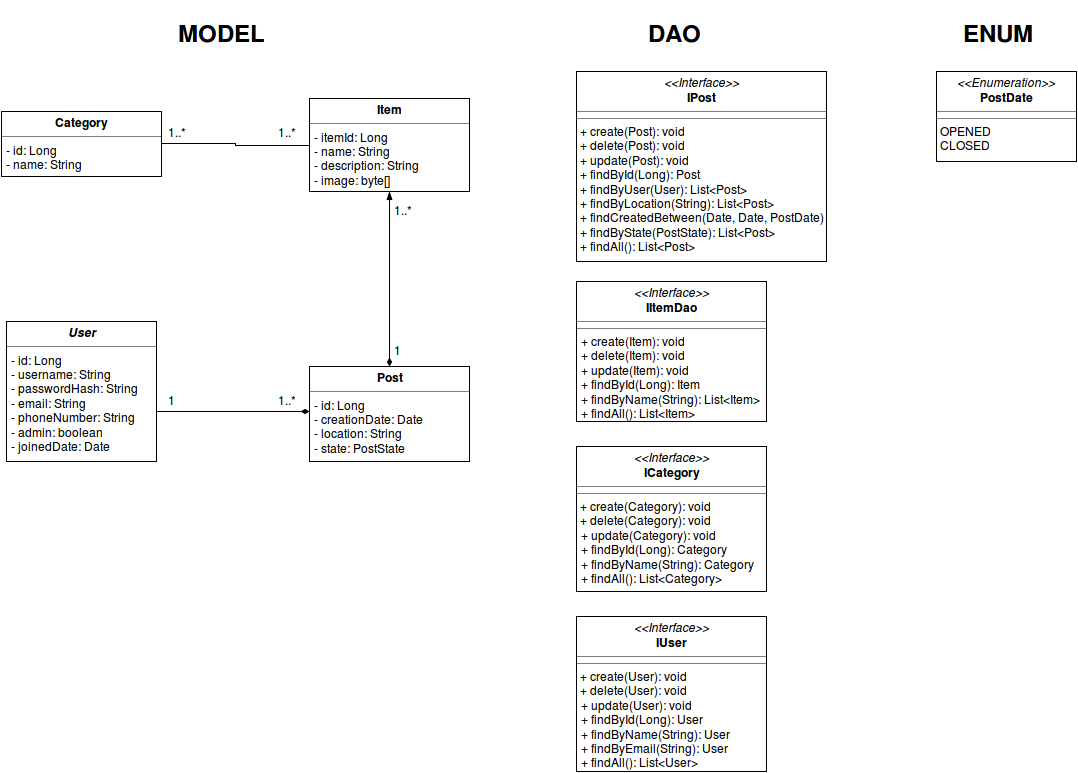

The diagram above was exported from draw.io. Its source (the exported page's mxGraphModel, read from the mxfile embedded in the PNG):
<mxGraphModel dx="1365" dy="1878" grid="1" gridSize="10" guides="1" tooltips="1" connect="1" arrows="1" fold="1" page="1" pageScale="1" pageWidth="850" pageHeight="1100" background="#ffffff" math="0" shadow="0">
  <root>
    <mxCell id="0" />
    <mxCell id="1" parent="0" />
    <mxCell id="6" value="&lt;p style=&quot;margin: 0px ; margin-top: 4px ; text-align: center&quot;&gt;&lt;b&gt;Post&lt;/b&gt;&lt;/p&gt;&lt;hr size=&quot;1&quot;&gt;&lt;p style=&quot;margin: 0px ; margin-left: 4px&quot;&gt;- id: Long&lt;/p&gt;&lt;p style=&quot;margin: 0px ; margin-left: 4px&quot;&gt;- creationDate: Date&lt;/p&gt;&lt;p style=&quot;margin: 0px ; margin-left: 4px&quot;&gt;- location: String&lt;/p&gt;&lt;p style=&quot;margin: 0px ; margin-left: 4px&quot;&gt;- state: PostState&lt;/p&gt;&lt;hr size=&quot;1&quot;&gt;&lt;p style=&quot;margin: 0px ; margin-left: 4px&quot;&gt;&lt;br&gt;&lt;/p&gt;" style="verticalAlign=top;align=left;overflow=fill;fontSize=12;fontFamily=Helvetica;html=1;" parent="1" vertex="1">
      <mxGeometry x="333" y="355" width="160" height="95" as="geometry" />
    </mxCell>
    <mxCell id="7" value="&lt;p style=&quot;margin: 0px ; margin-top: 4px ; text-align: center&quot;&gt;&lt;b&gt;&lt;i&gt;User&lt;/i&gt;&lt;/b&gt;&lt;/p&gt;&lt;hr size=&quot;1&quot;&gt;&lt;p style=&quot;margin: 0px ; margin-left: 4px&quot;&gt;- id: Long&lt;br&gt;&lt;/p&gt;&lt;p style=&quot;margin: 0px ; margin-left: 4px&quot;&gt;- username: String&lt;br&gt;&lt;/p&gt;&lt;p style=&quot;margin: 0px ; margin-left: 4px&quot;&gt;- passwordHash: String&lt;br&gt;&lt;/p&gt;&lt;p style=&quot;margin: 0px ; margin-left: 4px&quot;&gt;- email: String&lt;br&gt;&lt;/p&gt;&lt;p style=&quot;margin: 0px ; margin-left: 4px&quot;&gt;- phoneNumber: String&lt;br&gt;&lt;/p&gt;&lt;p style=&quot;margin: 0px ; margin-left: 4px&quot;&gt;- admin: boolean&lt;br&gt;&lt;/p&gt;&lt;p style=&quot;margin: 0px ; margin-left: 4px&quot;&gt;- &lt;span&gt;joinedDate: Date&lt;br&gt;&lt;/span&gt;&lt;/p&gt;" style="verticalAlign=top;align=left;overflow=fill;fontSize=12;fontFamily=Helvetica;html=1;" parent="1" vertex="1">
      <mxGeometry x="30" y="310" width="150" height="140" as="geometry" />
    </mxCell>
    <mxCell id="6747455d5b54ac60-18" value="&lt;p style=&quot;margin: 0px ; margin-top: 4px ; text-align: center&quot;&gt;&lt;b&gt;Category&lt;/b&gt;&lt;/p&gt;&lt;hr size=&quot;1&quot;&gt;&lt;p style=&quot;margin: 0px ; margin-left: 4px&quot;&gt;- id: Long&lt;/p&gt;&lt;p style=&quot;margin: 0px ; margin-left: 4px&quot;&gt;- name: String&lt;/p&gt;&lt;hr size=&quot;1&quot;&gt;" style="verticalAlign=top;align=left;overflow=fill;fontSize=12;fontFamily=Helvetica;html=1;" parent="1" vertex="1">
      <mxGeometry x="25" y="100" width="160" height="65" as="geometry" />
    </mxCell>
    <mxCell id="6747455d5b54ac60-22" value="&lt;p style=&quot;margin: 0px ; margin-top: 4px ; text-align: center&quot;&gt;&lt;b&gt;Item&lt;/b&gt;&lt;/p&gt;&lt;hr size=&quot;1&quot;&gt;&lt;p style=&quot;margin: 0px ; margin-left: 4px&quot;&gt;- itemId: Long&lt;/p&gt;&lt;p style=&quot;margin: 0px ; margin-left: 4px&quot;&gt;- name: String&lt;/p&gt;&lt;p style=&quot;margin: 0px ; margin-left: 4px&quot;&gt;- description: String&lt;/p&gt;&lt;p style=&quot;margin: 0px ; margin-left: 4px&quot;&gt;- image: byte[]&lt;/p&gt;&lt;hr size=&quot;1&quot;&gt;" style="verticalAlign=top;align=left;overflow=fill;fontSize=12;fontFamily=Helvetica;html=1;" parent="1" vertex="1">
      <mxGeometry x="333" y="87" width="160" height="93" as="geometry" />
    </mxCell>
    <mxCell id="6747455d5b54ac60-31" style="edgeStyle=orthogonalEdgeStyle;rounded=0;html=1;entryX=0.5;entryY=1;endArrow=blockThin;endFill=1;jettySize=auto;orthogonalLoop=1;startArrow=diamondThin;startFill=1;" parent="1" source="6" target="6747455d5b54ac60-22" edge="1">
      <mxGeometry relative="1" as="geometry" />
    </mxCell>
    <mxCell id="6747455d5b54ac60-33" value="1..*" style="text;html=1;resizable=0;points=[];autosize=1;align=left;verticalAlign=top;spacingTop=-4;" parent="1" vertex="1">
      <mxGeometry x="416" y="190" width="30" height="20" as="geometry" />
    </mxCell>
    <mxCell id="6747455d5b54ac60-34" value="1" style="text;html=1;resizable=0;points=[];autosize=1;align=left;verticalAlign=top;spacingTop=-4;" parent="1" vertex="1">
      <mxGeometry x="416" y="330" width="20" height="20" as="geometry" />
    </mxCell>
    <mxCell id="6747455d5b54ac60-35" style="edgeStyle=orthogonalEdgeStyle;rounded=0;html=1;exitX=1;exitY=0.5;entryX=0;entryY=0.5;startArrow=none;startFill=0;endArrow=none;endFill=0;jettySize=auto;orthogonalLoop=1;" parent="1" source="6747455d5b54ac60-18" target="6747455d5b54ac60-22" edge="1">
      <mxGeometry relative="1" as="geometry">
        <Array as="points">
          <mxPoint x="259" y="132" />
        </Array>
      </mxGeometry>
    </mxCell>
    <mxCell id="6747455d5b54ac60-36" value="1..*" style="text;html=1;resizable=0;points=[];autosize=1;align=left;verticalAlign=top;spacingTop=-4;" parent="1" vertex="1">
      <mxGeometry x="190" y="112" width="30" height="20" as="geometry" />
    </mxCell>
    <mxCell id="6747455d5b54ac60-37" value="1..*" style="text;html=1;resizable=0;points=[];autosize=1;align=left;verticalAlign=top;spacingTop=-4;" parent="1" vertex="1">
      <mxGeometry x="300" y="112" width="30" height="20" as="geometry" />
    </mxCell>
    <mxCell id="6a59402392146cb5-21" value="" style="endArrow=diamondThin;html=1;strokeWidth=1;endFill=1;" parent="1" edge="1">
      <mxGeometry width="50" height="50" relative="1" as="geometry">
        <mxPoint x="180" y="400" as="sourcePoint" />
        <mxPoint x="333" y="400" as="targetPoint" />
      </mxGeometry>
    </mxCell>
    <mxCell id="6a59402392146cb5-22" value="1" style="text;html=1;resizable=0;points=[];autosize=1;align=left;verticalAlign=top;spacingTop=-4;" parent="1" vertex="1">
      <mxGeometry x="190" y="380" width="20" height="20" as="geometry" />
    </mxCell>
    <mxCell id="6a59402392146cb5-25" value="1..*&lt;br&gt;" style="text;html=1;resizable=0;points=[];autosize=1;align=left;verticalAlign=top;spacingTop=-4;" parent="1" vertex="1">
      <mxGeometry x="300" y="380" width="30" height="20" as="geometry" />
    </mxCell>
    <mxCell id="6a59402392146cb5-26" style="edgeStyle=orthogonalEdgeStyle;rounded=0;html=1;exitX=0.5;exitY=1;entryX=0.5;entryY=1;jettySize=auto;orthogonalLoop=1;" parent="1" edge="1">
      <mxGeometry x="1030" y="230" as="geometry">
        <mxPoint x="1030" y="230" as="sourcePoint" />
        <mxPoint x="1030" y="230" as="targetPoint" />
      </mxGeometry>
    </mxCell>
    <mxCell id="6a59402392146cb5-27" value="&lt;p style=&quot;margin: 0px ; margin-top: 4px ; text-align: center&quot;&gt;&lt;i&gt;&amp;lt;&amp;lt;Interface&amp;gt;&amp;gt;&lt;/i&gt;&lt;br&gt;&lt;b&gt;IItemDao&lt;/b&gt;&lt;/p&gt;&lt;hr size=&quot;1&quot;&gt;&lt;hr size=&quot;1&quot;&gt;&lt;p style=&quot;margin: 0px ; margin-left: 4px&quot;&gt;+ create(Item): void&lt;br&gt;+ delete(Item): void&lt;br&gt;&lt;/p&gt;&lt;p style=&quot;margin: 0px ; margin-left: 4px&quot;&gt;+ update(Item): void&lt;br&gt;&lt;/p&gt;&lt;p style=&quot;margin: 0px ; margin-left: 4px&quot;&gt;+ findById(Long): Item&lt;/p&gt;&lt;p style=&quot;margin: 0px ; margin-left: 4px&quot;&gt;+ findByName(String): List&amp;lt;Item&amp;gt;&lt;br&gt;&lt;/p&gt;&lt;p style=&quot;margin: 0px ; margin-left: 4px&quot;&gt;+ findAll(): List&amp;lt;Item&amp;gt;&lt;br&gt;&lt;/p&gt;" style="verticalAlign=top;align=left;overflow=fill;fontSize=12;fontFamily=Helvetica;html=1;" parent="1" vertex="1">
      <mxGeometry x="600" y="270" width="190" height="140" as="geometry" />
    </mxCell>
    <mxCell id="6a59402392146cb5-28" value="&lt;p style=&quot;margin: 0px ; margin-top: 4px ; text-align: center&quot;&gt;&lt;i&gt;&amp;lt;&amp;lt;Interface&amp;gt;&amp;gt;&lt;/i&gt;&lt;br&gt;&lt;b&gt;IPost&lt;/b&gt;&lt;/p&gt;&lt;hr size=&quot;1&quot;&gt;&lt;hr size=&quot;1&quot;&gt;&amp;nbsp;+ create(Post): void&lt;br&gt;&amp;nbsp;+ delete(Post): void&lt;br&gt;&amp;nbsp;+ update(Post): void&lt;br&gt;&amp;nbsp;+ findById(Long): Post&lt;br&gt;&amp;nbsp;+ findByUser(User): List&amp;lt;Post&amp;gt;&lt;br&gt;&amp;nbsp;+ findByLocation(String): List&amp;lt;Post&amp;gt;&lt;br&gt;&amp;nbsp;+ findCreatedBetween(Date, Date, PostDate)&lt;br&gt;&amp;nbsp;+ findByState(PostState): List&amp;lt;Post&amp;gt;&lt;br&gt;&amp;nbsp;+ findAll(): List&amp;lt;Post&amp;gt;&lt;p&gt;&lt;br&gt;&lt;/p&gt;" style="verticalAlign=top;align=left;overflow=fill;fontSize=12;fontFamily=Helvetica;html=1;" parent="1" vertex="1">
      <mxGeometry x="600" y="60" width="250" height="190" as="geometry" />
    </mxCell>
    <mxCell id="6a59402392146cb5-29" value="&lt;p style=&quot;margin: 0px ; margin-top: 4px ; text-align: center&quot;&gt;&lt;i&gt;&amp;lt;&amp;lt;Interface&amp;gt;&amp;gt;&lt;/i&gt;&lt;br&gt;&lt;b&gt;ICategory&lt;/b&gt;&lt;/p&gt;&lt;hr size=&quot;1&quot;&gt;&lt;hr size=&quot;1&quot;&gt;&amp;nbsp;+ create(Category): void&lt;br&gt;&amp;nbsp;+ delete(Category): void&lt;br&gt;&lt;p style=&quot;margin: 0px ; margin-left: 4px&quot;&gt;+ update(Category): void&lt;/p&gt;&lt;p style=&quot;margin: 0px ; margin-left: 4px&quot;&gt;+ findById(Long): Category&lt;/p&gt;&lt;p style=&quot;margin: 0px ; margin-left: 4px&quot;&gt;+ findByName(String): Category&lt;br&gt;&lt;/p&gt;&lt;p style=&quot;margin: 0px ; margin-left: 4px&quot;&gt;+ findAll(): List&amp;lt;Category&amp;gt;&lt;br&gt;&lt;/p&gt;" style="verticalAlign=top;align=left;overflow=fill;fontSize=12;fontFamily=Helvetica;html=1;" parent="1" vertex="1">
      <mxGeometry x="600" y="435" width="190" height="145" as="geometry" />
    </mxCell>
    <mxCell id="6a59402392146cb5-30" value="&lt;p style=&quot;margin: 0px ; margin-top: 4px ; text-align: center&quot;&gt;&lt;i&gt;&amp;lt;&amp;lt;Interface&amp;gt;&amp;gt;&lt;/i&gt;&lt;br&gt;&lt;b&gt;IUser&lt;/b&gt;&lt;/p&gt;&lt;hr size=&quot;1&quot;&gt;&lt;hr size=&quot;1&quot;&gt;&amp;nbsp;+ create(User): void&lt;br&gt;&amp;nbsp;+ delete(User): void&lt;br&gt;&lt;p style=&quot;margin: 0px ; margin-left: 4px&quot;&gt;+ update(User): void&lt;/p&gt;&lt;p style=&quot;margin: 0px ; margin-left: 4px&quot;&gt;+ findById(Long): User&lt;/p&gt;&lt;p style=&quot;margin: 0px ; margin-left: 4px&quot;&gt;+ findByName(String): User&lt;/p&gt;&lt;p style=&quot;margin: 0px ; margin-left: 4px&quot;&gt;+ findByEmail(String): User&lt;/p&gt;&lt;p style=&quot;margin: 0px ; margin-left: 4px&quot;&gt;+ findAll(): List&amp;lt;User&amp;gt;&lt;br&gt;&lt;/p&gt;" style="verticalAlign=top;align=left;overflow=fill;fontSize=12;fontFamily=Helvetica;html=1;" parent="1" vertex="1">
      <mxGeometry x="600" y="605" width="190" height="155" as="geometry" />
    </mxCell>
    <mxCell id="6a59402392146cb5-31" value="&lt;h1&gt;DAO&lt;/h1&gt;" style="text;html=1;resizable=0;points=[];autosize=1;align=left;verticalAlign=top;spacingTop=-4;" parent="1" vertex="1">
      <mxGeometry x="670" y="-10" width="70" height="50" as="geometry" />
    </mxCell>
    <mxCell id="6a59402392146cb5-32" value="&lt;h1&gt;MODEL&lt;/h1&gt;" style="text;html=1;resizable=0;points=[];autosize=1;align=left;verticalAlign=top;spacingTop=-4;" parent="1" vertex="1">
      <mxGeometry x="200" y="-10" width="100" height="50" as="geometry" />
    </mxCell>
    <mxCell id="31b392b9d6332183-10" value="&lt;h1&gt;ENUM&lt;/h1&gt;" style="text;html=1;resizable=0;points=[];autosize=1;align=left;verticalAlign=top;spacingTop=-4;" parent="1" vertex="1">
      <mxGeometry x="985" y="-10" width="90" height="50" as="geometry" />
    </mxCell>
    <mxCell id="31b392b9d6332183-13" value="&lt;p style=&quot;margin: 0px ; margin-top: 4px ; text-align: center&quot;&gt;&lt;i&gt;&amp;lt;&amp;lt;Enumeration&amp;gt;&amp;gt;&lt;/i&gt;&lt;br&gt;&lt;b&gt;PostDate&lt;/b&gt;&lt;/p&gt;&lt;hr size=&quot;1&quot;&gt;&lt;hr size=&quot;1&quot;&gt;&amp;nbsp;OPENED&lt;br&gt;&amp;nbsp;CLOSED&lt;br&gt;&lt;p&gt;&lt;br&gt;&lt;/p&gt;" style="verticalAlign=top;align=left;overflow=fill;fontSize=12;fontFamily=Helvetica;html=1;" parent="1" vertex="1">
      <mxGeometry x="960" y="60" width="140" height="90" as="geometry" />
    </mxCell>
  </root>
</mxGraphModel>